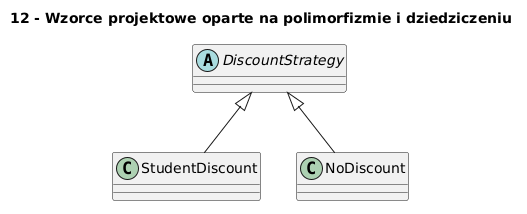

The diagram above was rendered by PlantUML. Its source (embedded in the PNG):
@startuml
skinparam classAttributeIconSize 0
        title 12 - Wzorce projektowe oparte na polimorfizmie i dziedziczeniu
        abstract class DiscountStrategy
class StudentDiscount
class NoDiscount
DiscountStrategy <|-- StudentDiscount
DiscountStrategy <|-- NoDiscount
@enduml